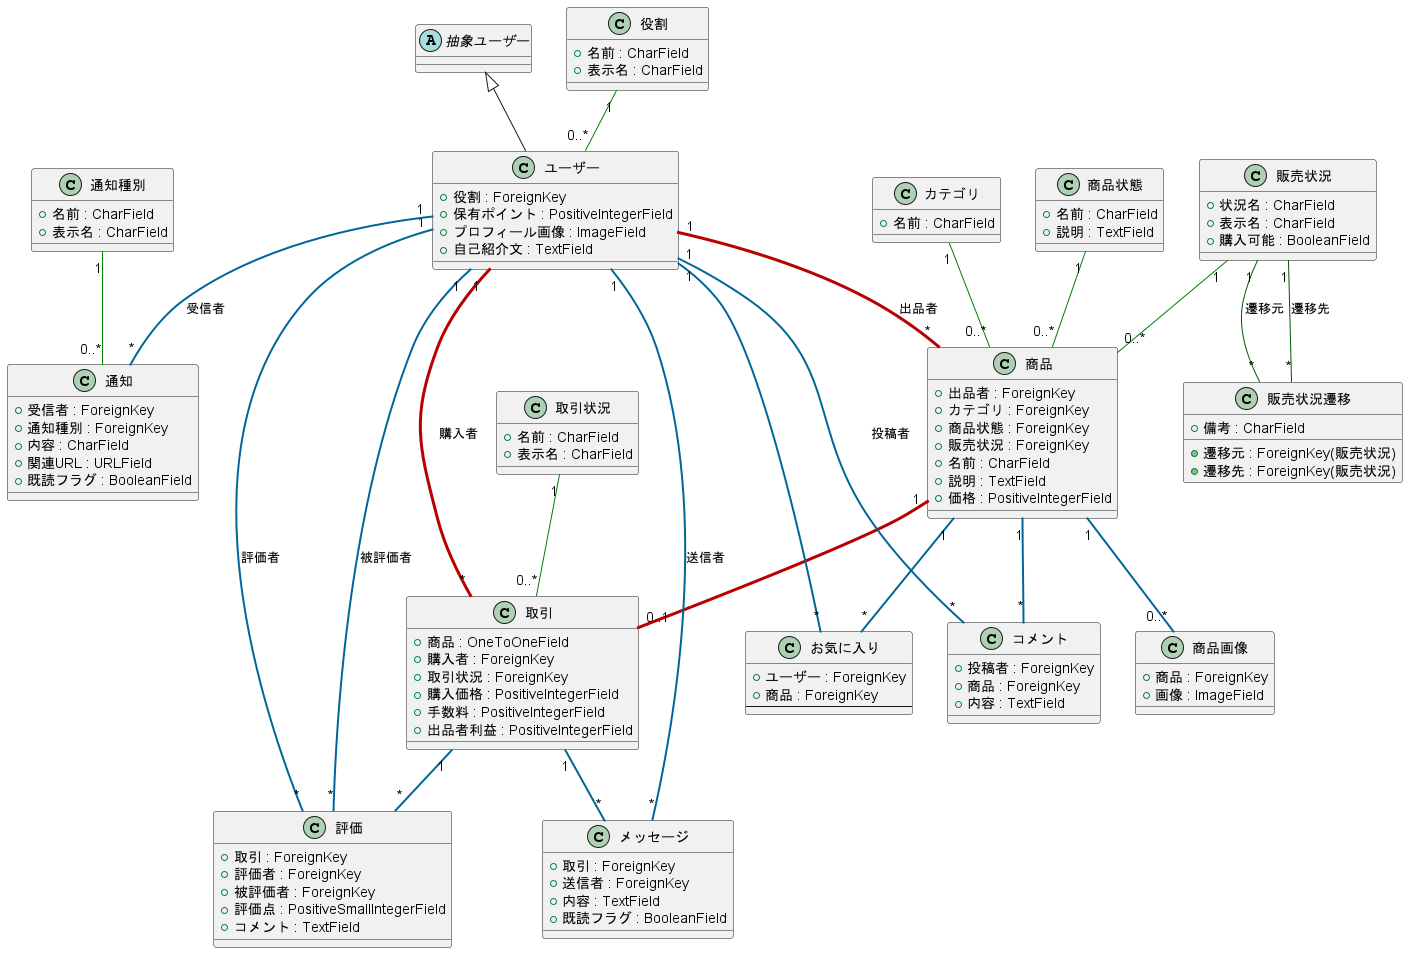

The diagram above was rendered by PlantUML. Its source (embedded in the PNG):
@startuml Japanese_Model

' === デザイン調整 (skinparam) ===
skinparam {
    BackgroundColor #FFFFFF, ArrowColor #505050, shadowing false,
    ClassAttributeIconSize 0, ClassBorderColor #333333, ClassBackgroundColor #FFFFF0,
}

' === エンティティ定義 (実装の境界線を排除) ===

abstract class "抽象ユーザー" as AbstractUser

class 役割 {
    + 名前 : CharField
    + 表示名 : CharField
}

class ユーザー {
    + 役割 : ForeignKey
    + 保有ポイント : PositiveIntegerField
    + プロフィール画像 : ImageField
    + 自己紹介文 : TextField
}

class カテゴリ {
    + 名前 : CharField
}

class 商品状態 {
    + 名前 : CharField
    + 説明 : TextField
}

class 販売状況 {
    + 状況名 : CharField
    + 表示名 : CharField
    + 購入可能 : BooleanField
}

class 取引状況 {
    + 名前 : CharField
    + 表示名 : CharField
}

class 販売状況遷移 {
    + 遷移元 : ForeignKey(販売状況)
    + 遷移先 : ForeignKey(販売状況)
    + 備考 : CharField
}

class 通知種別 {
    + 名前 : CharField
    + 表示名 : CharField
}

class 商品 {
    + 出品者 : ForeignKey
    + カテゴリ : ForeignKey
    + 商品状態 : ForeignKey
    + 販売状況 : ForeignKey
    + 名前 : CharField
    + 説明 : TextField
    + 価格 : PositiveIntegerField
}

class 商品画像 {
    + 商品 : ForeignKey
    + 画像 : ImageField
}

class 取引 {
    + 商品 : OneToOneField
    + 購入者 : ForeignKey
    + 取引状況 : ForeignKey
    + 購入価格 : PositiveIntegerField
    + 手数料 : PositiveIntegerField
    + 出品者利益 : PositiveIntegerField
}

class コメント {
    + 投稿者 : ForeignKey
    + 商品 : ForeignKey
    + 内容 : TextField
}

class お気に入り {
    + ユーザー : ForeignKey
    + 商品 : ForeignKey
    --
}

class メッセージ {
    + 取引 : ForeignKey
    + 送信者 : ForeignKey
    + 内容 : TextField
    + 既読フラグ : BooleanField
}

class 評価 {
    + 取引 : ForeignKey
    + 評価者 : ForeignKey
    + 被評価者 : ForeignKey
    + 評価点 : PositiveSmallIntegerField
    + コメント : TextField
}

class 通知 {
    + 受信者 : ForeignKey
    + 通知種別 : ForeignKey
    + 内容 : CharField
    + 関連URL : URLField
    + 既読フラグ : BooleanField
}


' --- モデル間のリレーションを定義 ---

AbstractUser <|-- ユーザー

' ■ accounts内の関連
役割 "1" -[#008000,thickness=1]- "0..*" ユーザー

' ■ 主要な関連
ユーザー "1" -[#B80000,thickness=3]- "*" 商品 : 出品者
ユーザー "1" -[#B80000,thickness=3]- "*" 取引 : 購入者
商品 "1" -[#B80000,thickness=3]- "0..1" 取引

' ■ 従属的な関連
ユーザー "1" -[#006699,thickness=2]- "*" コメント : 投稿者
ユーザー "1" -[#006699,thickness=2]- "*" お気に入り
ユーザー "1" -[#006699,thickness=2]- "*" メッセージ : 送信者
' 評価者と被評価者は必須
ユーザー "1" -[#006699,thickness=2]- "*" 評価 : 評価者
ユーザー "1" -[#006699,thickness=2]- "*" 評価 : 被評価者
ユーザー "1" -[#006699,thickness=2]- "*" 通知 : 受信者

商品 "1" -[#006699,thickness=2]- "*" コメント
商品 "1" -[#006699,thickness=2]- "*" お気に入り
商品 "1" -[#006699,thickness=2]- "0..*" 商品画像

取引 "1" -[#006699,thickness=2]- "*" メッセージ
取引 "1" -[#006699,thickness=2]- "*" 評価

' ■ マスタ参照の関連
カテゴリ "1" -[#008000,thickness=1]- "0..*" 商品
商品状態 "1" -[#008000,thickness=1]- "0..*" 商品
販売状況 "1" -[#008000,thickness=1]- "0..*" 商品
取引状況 "1" -[#008000,thickness=1]- "0..*" 取引
通知種別 "1" -[#008000,thickness=1]- "0..*" 通知

販売状況 "1" -[#005500,thickness=1]- "*" 販売状況遷移 : 遷移元
販売状況 "1" -[#005500,thickness=1]- "*" 販売状況遷移 : 遷移先

@enduml